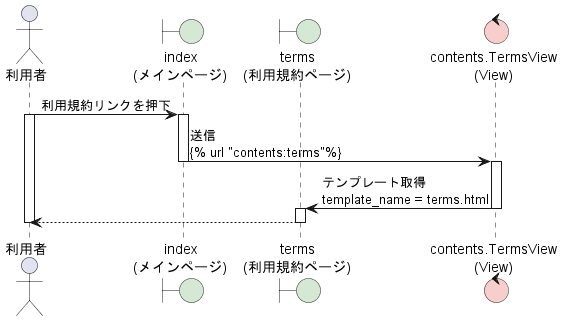

The diagram above was rendered by PlantUML. Its source (embedded in the PNG):
@startuml Terms
actor 利用者 as user
boundary "index\n(メインページ)" as main #d5e8d4
boundary "terms\n(利用規約ページ)" as t #d5e8d4

control "contents.TermsView\n(View)" as View #f8cecc

user -> main :利用規約リンクを押下
activate user
activate main 
main -> View :送信\n{% url "contents:terms"%}
deactivate main
activate View
View -> t :テンプレート取得\ntemplate_name = terms.html
deactivate View
activate t
t --> user
deactivate t

deactivate user
@enduml